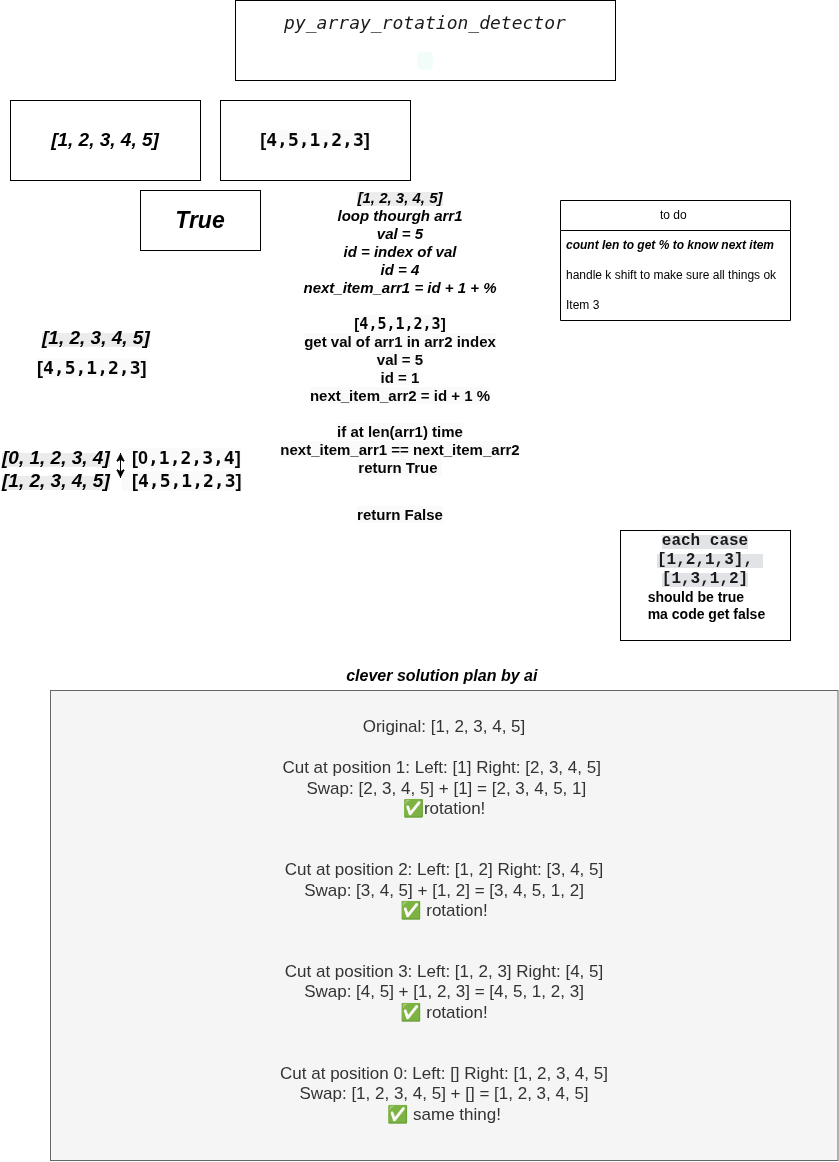

The diagram above was exported from draw.io. Its source (the exported page's mxGraphModel, read from the mxfile embedded in the PNG):
<mxGraphModel dx="1414" dy="844" grid="1" gridSize="10" guides="1" tooltips="1" connect="1" arrows="1" fold="1" page="1" pageScale="1" pageWidth="850" pageHeight="1100" math="0" shadow="0">
  <root>
    <mxCell id="0" />
    <mxCell id="1" parent="0" />
    <mxCell id="oIbzOZ4nu5zQb3CSyks4-1" parent="1" style="rounded=0;whiteSpace=wrap;html=1;" value="&lt;h2 id=&quot;modal-title&quot; style=&quot;text-align: right; box-sizing: border-box; margin: 0px 0px 6px; padding: 0px; font-family: &amp;quot;JetBrains Mono&amp;quot;, monospace; font-size: 18px;&quot;&gt;&lt;span style=&quot;font-weight: normal; background-color: rgb(255, 255, 255); color: rgb(26, 26, 26);&quot;&gt;&lt;i&gt;py_array_rotation_detector&lt;/i&gt;&lt;/span&gt;&lt;/h2&gt;&lt;div style=&quot;text-align: right;&quot;&gt;&lt;br&gt;&lt;/div&gt;&lt;code class=&quot;modal-file&quot; id=&quot;modal-file&quot; style=&quot;box-sizing: border-box; margin: 0px; padding: 2px 8px; color: rgb(94, 231, 176); background: rgba(94, 231, 176, 0.08); border-radius: 5px; text-align: start;&quot;&gt;&lt;/code&gt;" vertex="1">
      <mxGeometry height="80" width="380" x="235" as="geometry" />
    </mxCell>
    <mxCell id="oIbzOZ4nu5zQb3CSyks4-2" parent="1" style="rounded=0;whiteSpace=wrap;html=1;" value="" vertex="1">
      <mxGeometry height="80" width="190" x="10" y="100" as="geometry" />
    </mxCell>
    <mxCell id="oIbzOZ4nu5zQb3CSyks4-3" parent="1" style="rounded=0;whiteSpace=wrap;html=1;" value="" vertex="1">
      <mxGeometry height="80" width="190" x="220" y="100" as="geometry" />
    </mxCell>
    <mxCell id="oIbzOZ4nu5zQb3CSyks4-4" parent="1" style="text;html=1;whiteSpace=wrap;strokeColor=none;fillColor=none;align=center;verticalAlign=middle;rounded=0;" value="&lt;b&gt;&lt;i&gt;&lt;font style=&quot;font-size: 19px;&quot;&gt;[1, 2, 3, 4, 5]&lt;/font&gt;&lt;/i&gt;&lt;/b&gt;" vertex="1">
      <mxGeometry height="30" width="170" x="20" y="125" as="geometry" />
    </mxCell>
    <mxCell id="oIbzOZ4nu5zQb3CSyks4-5" parent="1" style="text;html=1;whiteSpace=wrap;strokeColor=none;fillColor=none;align=center;verticalAlign=middle;rounded=0;" value="&lt;b style=&quot;color: rgb(5, 5, 5); font-size: 18px; background-color: rgb(250, 250, 250);&quot;&gt;[&lt;span style=&quot;font-family: &amp;quot;JetBrains Mono&amp;quot;, monospace; text-align: start;&quot;&gt;4,5,1,2,3&lt;/span&gt;]&lt;/b&gt;" vertex="1">
      <mxGeometry height="42.5" width="170" x="230" y="118.75" as="geometry" />
    </mxCell>
    <mxCell id="oIbzOZ4nu5zQb3CSyks4-6" parent="1" style="rounded=0;whiteSpace=wrap;html=1;" value="&lt;b&gt;&lt;i&gt;&lt;font style=&quot;font-size: 23px;&quot;&gt;True&lt;/font&gt;&lt;/i&gt;&lt;/b&gt;" vertex="1">
      <mxGeometry height="60" width="120" x="140" y="190" as="geometry" />
    </mxCell>
    <mxCell id="oIbzOZ4nu5zQb3CSyks4-7" parent="1" style="text;whiteSpace=wrap;html=1;" value="&lt;b style=&quot;color: rgb(0, 0, 0); text-align: center; background-color: rgb(236, 236, 236);&quot;&gt;&lt;i&gt;&lt;font style=&quot;font-size: 19px;&quot;&gt;[1, 2, 3, 4, 5]&lt;/font&gt;&lt;/i&gt;&lt;/b&gt;" vertex="1">
      <mxGeometry height="50" width="140" x="40" y="320" as="geometry" />
    </mxCell>
    <mxCell id="oIbzOZ4nu5zQb3CSyks4-8" parent="1" style="text;whiteSpace=wrap;html=1;" value="&lt;b style=&quot;forced-color-adjust: none; color: rgb(5, 5, 5); font-family: Helvetica; font-size: 18px; font-style: normal; font-variant-ligatures: normal; font-variant-caps: normal; letter-spacing: normal; orphans: 2; text-align: center; text-indent: 0px; text-transform: none; widows: 2; word-spacing: 0px; -webkit-text-stroke-width: 0px; white-space: normal; background-color: rgb(250, 250, 250); text-decoration-thickness: initial; text-decoration-style: initial; text-decoration-color: initial;&quot;&gt;[&lt;span style=&quot;forced-color-adjust: none; font-family: &amp;quot;JetBrains Mono&amp;quot;, monospace; text-align: start;&quot;&gt;4,5,1,2,3&lt;/span&gt;]&lt;/b&gt;" vertex="1">
      <mxGeometry height="50" width="140" x="35" y="350" as="geometry" />
    </mxCell>
    <mxCell id="oIbzOZ4nu5zQb3CSyks4-10" parent="1" style="swimlane;fontStyle=0;childLayout=stackLayout;horizontal=1;startSize=30;horizontalStack=0;resizeParent=1;resizeParentMax=0;resizeLast=0;collapsible=1;marginBottom=0;whiteSpace=wrap;html=1;" value="to do&amp;nbsp;" vertex="1">
      <mxGeometry height="120" width="230" x="560" y="200" as="geometry" />
    </mxCell>
    <mxCell id="oIbzOZ4nu5zQb3CSyks4-11" parent="oIbzOZ4nu5zQb3CSyks4-10" style="text;strokeColor=none;fillColor=none;align=left;verticalAlign=middle;spacingLeft=4;spacingRight=4;overflow=hidden;points=[[0,0.5],[1,0.5]];portConstraint=eastwest;rotatable=0;whiteSpace=wrap;html=1;" value="&lt;b&gt;&lt;i&gt;count len to get % to know next item&amp;nbsp;&lt;/i&gt;&lt;/b&gt;" vertex="1">
      <mxGeometry height="30" width="230" y="30" as="geometry" />
    </mxCell>
    <mxCell id="oIbzOZ4nu5zQb3CSyks4-12" parent="oIbzOZ4nu5zQb3CSyks4-10" style="text;strokeColor=none;fillColor=none;align=left;verticalAlign=middle;spacingLeft=4;spacingRight=4;overflow=hidden;points=[[0,0.5],[1,0.5]];portConstraint=eastwest;rotatable=0;whiteSpace=wrap;html=1;" value="handle k shift to make sure all things ok" vertex="1">
      <mxGeometry height="30" width="230" y="60" as="geometry" />
    </mxCell>
    <mxCell id="oIbzOZ4nu5zQb3CSyks4-13" parent="oIbzOZ4nu5zQb3CSyks4-10" style="text;strokeColor=none;fillColor=none;align=left;verticalAlign=middle;spacingLeft=4;spacingRight=4;overflow=hidden;points=[[0,0.5],[1,0.5]];portConstraint=eastwest;rotatable=0;whiteSpace=wrap;html=1;" value="Item 3" vertex="1">
      <mxGeometry height="30" width="230" y="90" as="geometry" />
    </mxCell>
    <mxCell id="oIbzOZ4nu5zQb3CSyks4-15" parent="1" style="text;whiteSpace=wrap;html=1;" value="&lt;b style=&quot;forced-color-adjust: none; color: light-dark(rgb(0, 0, 0), rgb(237, 237, 237)); font-family: Helvetica; font-size: 12px; font-style: normal; font-variant-ligatures: normal; font-variant-caps: normal; letter-spacing: normal; orphans: 2; text-indent: 0px; text-transform: none; widows: 2; word-spacing: 0px; -webkit-text-stroke-width: 0px; white-space: normal; text-decoration-thickness: initial; text-decoration-style: initial; text-decoration-color: initial; text-align: center; background-color: light-dark(rgb(236, 236, 236), rgb(34, 34, 34));&quot;&gt;&lt;i style=&quot;forced-color-adjust: none;&quot;&gt;&lt;font style=&quot;forced-color-adjust: none; font-size: 19px;&quot;&gt;[0, 1, 2, 3, 4]&lt;/font&gt;&lt;/i&gt;&lt;/b&gt;&lt;div&gt;&lt;b style=&quot;forced-color-adjust: none; color: light-dark(rgb(0, 0, 0), rgb(237, 237, 237)); font-family: Helvetica; font-size: 12px; font-style: normal; font-variant-ligatures: normal; font-variant-caps: normal; letter-spacing: normal; orphans: 2; text-indent: 0px; text-transform: none; widows: 2; word-spacing: 0px; -webkit-text-stroke-width: 0px; white-space: normal; text-decoration-thickness: initial; text-decoration-style: initial; text-decoration-color: initial; text-align: center; background-color: light-dark(rgb(236, 236, 236), rgb(34, 34, 34));&quot;&gt;&lt;i style=&quot;forced-color-adjust: none;&quot;&gt;&lt;font style=&quot;forced-color-adjust: none; font-size: 19px;&quot;&gt;&lt;b style=&quot;color: rgb(0, 0, 0); font-size: 12px; font-style: normal; background-color: rgb(236, 236, 236);&quot;&gt;&lt;i&gt;&lt;font style=&quot;font-size: 19px;&quot;&gt;[1, 2, 3, 4, 5]&lt;/font&gt;&lt;/i&gt;&lt;/b&gt;&lt;/font&gt;&lt;/i&gt;&lt;/b&gt;&lt;/div&gt;" vertex="1">
      <mxGeometry height="50" width="140" y="440" as="geometry" />
    </mxCell>
    <mxCell id="oIbzOZ4nu5zQb3CSyks4-16" parent="1" style="text;whiteSpace=wrap;html=1;" value="&lt;b style=&quot;forced-color-adjust: none; font-family: Helvetica; font-style: normal; font-variant-ligatures: normal; font-variant-caps: normal; letter-spacing: normal; orphans: 2; text-indent: 0px; text-transform: none; widows: 2; word-spacing: 0px; -webkit-text-stroke-width: 0px; white-space: normal; text-decoration-thickness: initial; text-decoration-style: initial; text-decoration-color: initial; color: light-dark(rgb(5, 5, 5), rgb(233, 233, 233)); font-size: 18px; text-align: center; background-color: light-dark(rgb(250, 250, 250), rgb(22, 22, 22));&quot;&gt;&amp;nbsp; [0&lt;span style=&quot;forced-color-adjust: none; font-family: &amp;quot;JetBrains Mono&amp;quot;, monospace; text-align: start;&quot;&gt;,1,2,3,4&lt;/span&gt;]&lt;/b&gt;&lt;div&gt;&lt;b style=&quot;forced-color-adjust: none; font-family: Helvetica; font-style: normal; font-variant-ligatures: normal; font-variant-caps: normal; letter-spacing: normal; orphans: 2; text-indent: 0px; text-transform: none; widows: 2; word-spacing: 0px; -webkit-text-stroke-width: 0px; white-space: normal; text-decoration-thickness: initial; text-decoration-style: initial; text-decoration-color: initial; color: light-dark(rgb(5, 5, 5), rgb(233, 233, 233)); font-size: 18px; text-align: center; background-color: light-dark(rgb(250, 250, 250), rgb(22, 22, 22));&quot;&gt;&lt;b style=&quot;color: rgb(5, 5, 5); background-color: rgb(250, 250, 250);&quot;&gt;&amp;nbsp; [&lt;span style=&quot;font-family: &amp;quot;JetBrains Mono&amp;quot;, monospace; text-align: start;&quot;&gt;4,5,1,2,3&lt;/span&gt;]&lt;/b&gt;&lt;/b&gt;&lt;/div&gt;" vertex="1">
      <mxGeometry height="50" width="140" x="120" y="440" as="geometry" />
    </mxCell>
    <mxCell id="oIbzOZ4nu5zQb3CSyks4-17" edge="1" parent="1" source="oIbzOZ4nu5zQb3CSyks4-16" style="edgeStyle=orthogonalEdgeStyle;rounded=0;orthogonalLoop=1;jettySize=auto;html=1;innerLoopWaypoints=1;exitX=0;exitY=0.75;exitDx=0;exitDy=0;entryX=0;entryY=0.25;entryDx=0;entryDy=0;" target="oIbzOZ4nu5zQb3CSyks4-16">
      <mxGeometry relative="1" as="geometry" />
    </mxCell>
    <mxCell id="oIbzOZ4nu5zQb3CSyks4-18" edge="1" parent="1" source="oIbzOZ4nu5zQb3CSyks4-16" style="edgeStyle=orthogonalEdgeStyle;rounded=0;orthogonalLoop=1;jettySize=auto;html=1;innerLoopWaypoints=1;exitX=0;exitY=0.25;exitDx=0;exitDy=0;entryX=0;entryY=0.75;entryDx=0;entryDy=0;" target="oIbzOZ4nu5zQb3CSyks4-16">
      <mxGeometry relative="1" as="geometry" />
    </mxCell>
    <mxCell id="oIbzOZ4nu5zQb3CSyks4-22" parent="1" style="text;html=1;whiteSpace=wrap;strokeColor=none;fillColor=none;align=center;verticalAlign=middle;rounded=0;" value="&lt;b style=&quot;color: rgb(0, 0, 0); background-color: rgb(236, 236, 236);&quot;&gt;&lt;i&gt;&lt;font style=&quot;font-size: 15px;&quot;&gt;[1, 2, 3, 4, 5]&lt;/font&gt;&lt;/i&gt;&lt;/b&gt;&lt;div&gt;&lt;span style=&quot;font-size: 15px;&quot;&gt;&lt;b&gt;&lt;i&gt;loop thourgh arr1&lt;br&gt;&lt;/i&gt;&lt;/b&gt;&lt;/span&gt;&lt;div&gt;&lt;span style=&quot;font-size: 15px;&quot;&gt;&lt;b&gt;&lt;i&gt;val = 5&lt;br&gt;&lt;/i&gt;&lt;/b&gt;&lt;/span&gt;&lt;div&gt;&lt;b&gt;&lt;i&gt;&lt;font style=&quot;font-size: 15px;&quot;&gt;id = index of val&lt;/font&gt;&lt;/i&gt;&lt;/b&gt;&lt;/div&gt;&lt;/div&gt;&lt;/div&gt;&lt;div&gt;&lt;b&gt;&lt;i&gt;&lt;font style=&quot;font-size: 15px;&quot;&gt;id = 4&lt;/font&gt;&lt;/i&gt;&lt;/b&gt;&lt;/div&gt;&lt;div&gt;&lt;b&gt;&lt;i&gt;&lt;font style=&quot;font-size: 15px;&quot;&gt;next_item_arr1 = id + 1 + %&lt;/font&gt;&lt;/i&gt;&lt;/b&gt;&lt;/div&gt;&lt;div&gt;&lt;b&gt;&lt;i&gt;&lt;font style=&quot;font-size: 15px;&quot;&gt;&lt;br&gt;&lt;/font&gt;&lt;/i&gt;&lt;/b&gt;&lt;/div&gt;&lt;div&gt;&lt;font style=&quot;font-size: 15px;&quot;&gt;&lt;b style=&quot;color: rgb(5, 5, 5); background-color: rgb(250, 250, 250);&quot;&gt;[&lt;span style=&quot;font-family: &amp;quot;JetBrains Mono&amp;quot;, monospace; text-align: start;&quot;&gt;4,5,1,2,3&lt;/span&gt;]&lt;/b&gt;&lt;/font&gt;&lt;/div&gt;&lt;div&gt;&lt;font color=&quot;#050505&quot;&gt;&lt;span style=&quot;font-size: 15px; background-color: rgb(250, 250, 250);&quot;&gt;&lt;b&gt;get val of arr1 in arr2 index&lt;/b&gt;&lt;/span&gt;&lt;/font&gt;&lt;/div&gt;&lt;div&gt;&lt;font color=&quot;#050505&quot;&gt;&lt;span style=&quot;font-size: 15px; background-color: rgb(250, 250, 250);&quot;&gt;&lt;b&gt;val = 5&lt;/b&gt;&lt;/span&gt;&lt;/font&gt;&lt;/div&gt;&lt;div&gt;&lt;font color=&quot;#050505&quot;&gt;&lt;span style=&quot;font-size: 15px; background-color: rgb(250, 250, 250);&quot;&gt;&lt;b&gt;id = 1&lt;/b&gt;&lt;/span&gt;&lt;/font&gt;&lt;/div&gt;&lt;div&gt;&lt;font color=&quot;#050505&quot;&gt;&lt;span style=&quot;font-size: 15px; background-color: rgb(250, 250, 250);&quot;&gt;&lt;b&gt;next_item_arr2 = id + 1 %&lt;/b&gt;&lt;/span&gt;&lt;/font&gt;&lt;/div&gt;&lt;div&gt;&lt;font color=&quot;#050505&quot;&gt;&lt;span style=&quot;font-size: 15px; background-color: rgb(250, 250, 250);&quot;&gt;&lt;b&gt;&lt;br&gt;&lt;/b&gt;&lt;/span&gt;&lt;/font&gt;&lt;/div&gt;&lt;div&gt;&lt;font color=&quot;#050505&quot;&gt;&lt;span style=&quot;font-size: 15px; background-color: rgb(250, 250, 250);&quot;&gt;&lt;b&gt;if at len(arr1) time&lt;/b&gt;&lt;/span&gt;&lt;/font&gt;&lt;/div&gt;&lt;div&gt;&lt;font color=&quot;#050505&quot;&gt;&lt;span style=&quot;font-size: 15px; background-color: rgb(250, 250, 250);&quot;&gt;&lt;b&gt;next_item_arr1 == next_item_arr2&lt;/b&gt;&lt;/span&gt;&lt;/font&gt;&lt;/div&gt;&lt;div&gt;&lt;font color=&quot;#050505&quot;&gt;&lt;span style=&quot;font-size: 15px; background-color: rgb(250, 250, 250);&quot;&gt;&lt;b&gt;return True&amp;nbsp;&lt;/b&gt;&lt;/span&gt;&lt;/font&gt;&lt;/div&gt;&lt;div&gt;&lt;br&gt;&lt;/div&gt;&lt;div&gt;&lt;br&gt;&lt;/div&gt;&lt;div&gt;&lt;font color=&quot;#050505&quot;&gt;&lt;span style=&quot;font-size: 15px; background-color: rgb(250, 250, 250);&quot;&gt;&lt;b&gt;return False&lt;/b&gt;&lt;/span&gt;&lt;/font&gt;&lt;/div&gt;&lt;div&gt;&lt;b&gt;&lt;i&gt;&lt;font style=&quot;font-size: 15px;&quot;&gt;&lt;br&gt;&lt;/font&gt;&lt;/i&gt;&lt;/b&gt;&lt;/div&gt;" vertex="1">
      <mxGeometry height="370" width="330" x="235" y="180" as="geometry" />
    </mxCell>
    <mxCell id="oIbzOZ4nu5zQb3CSyks4-23" parent="1" style="rounded=0;whiteSpace=wrap;html=1;" value="&lt;span style=&quot;font-family: ui-monospace, SFMono-Regular, Menlo, Monaco, Consolas, &amp;quot;Liberation Mono&amp;quot;, &amp;quot;Courier New&amp;quot;, monospace; text-align: start; white-space: pre-wrap; background-color: color(srgb 0.880941 0.888471 0.903529); color: rgb(26, 26, 26);&quot;&gt;&lt;font style=&quot;font-size: 16px;&quot;&gt;&lt;b&gt;each case&lt;/b&gt;&lt;/font&gt;&lt;/span&gt;&lt;div&gt;&lt;span style=&quot;font-family: ui-monospace, SFMono-Regular, Menlo, Monaco, Consolas, &amp;quot;Liberation Mono&amp;quot;, &amp;quot;Courier New&amp;quot;, monospace; text-align: start; white-space: pre-wrap; background-color: color(srgb 0.880941 0.888471 0.903529); color: rgb(26, 26, 26);&quot;&gt;&lt;font style=&quot;font-size: 16px;&quot;&gt;&lt;b&gt;[1,2,1,3], [1,3,1,2]&lt;/b&gt;&lt;/font&gt;&lt;/span&gt;&lt;/div&gt;&lt;div style=&quot;text-align: start;&quot;&gt;&lt;font style=&quot;font-size: 14px;&quot;&gt;&lt;span style=&quot;white-space: pre;&quot;&gt;&#09;&lt;/span&gt;&lt;b&gt;should be true&lt;/b&gt;&lt;/font&gt;&lt;/div&gt;&lt;div style=&quot;text-align: start;&quot;&gt;&lt;font style=&quot;font-size: 14px;&quot;&gt;&lt;b&gt;&lt;span style=&quot;white-space: pre;&quot;&gt;&#09;&lt;/span&gt;ma code get false&lt;br&gt;&lt;/b&gt;&lt;/font&gt;&lt;/div&gt;&lt;div style=&quot;text-align: start;&quot;&gt;&lt;font style=&quot;font-size: 14px;&quot;&gt;&lt;b&gt;&lt;br&gt;&lt;/b&gt;&lt;/font&gt;&lt;/div&gt;" vertex="1">
      <mxGeometry height="110" width="170" x="620" y="530" as="geometry" />
    </mxCell>
    <mxCell id="oIbzOZ4nu5zQb3CSyks4-24" parent="1" style="text;whiteSpace=wrap;fontSize=17;align=center;fillColor=#f5f5f5;strokeColor=#666666;fontColor=#333333;" value="&#10;Original:  [1, 2, 3, 4, 5]&#10;&#10;Cut at position 1:  Left:  [1]       Right: [2, 3, 4, 5] &#10; Swap:  [2, 3, 4, 5] + [1] = [2, 3, 4, 5, 1]&#10;✅rotation!&#10;&#10;&#10;Cut at position 2:  Left:  [1, 2]    Right: [3, 4, 5]&#10;Swap:  [3, 4, 5] + [1, 2] = [3, 4, 5, 1, 2]&#10;✅ rotation!&#10;&#10;&#10;Cut at position 3:  Left:  [1, 2, 3]  Right: [4, 5]&#10;Swap:  [4, 5] + [1, 2, 3] = [4, 5, 1, 2, 3]&#10;✅ rotation!&#10;&#10;&#10;Cut at position 0:  Left:  []          Right: [1, 2, 3, 4, 5]&#10;Swap:  [1, 2, 3, 4, 5] + [] = [1, 2, 3, 4, 5]&#10;✅ same thing!" vertex="1">
      <mxGeometry height="470" width="787.5" x="50" y="690" as="geometry" />
    </mxCell>
    <mxCell id="oIbzOZ4nu5zQb3CSyks4-25" parent="1" style="text;html=1;whiteSpace=wrap;strokeColor=none;fillColor=none;align=center;verticalAlign=middle;rounded=0;" value="&lt;b&gt;&lt;i&gt;&lt;font style=&quot;font-size: 16px;&quot;&gt;clever solution plan by ai&amp;nbsp;&lt;/font&gt;&lt;/i&gt;&lt;/b&gt;" vertex="1">
      <mxGeometry height="30" width="270" x="308.75" y="660" as="geometry" />
    </mxCell>
  </root>
</mxGraphModel>